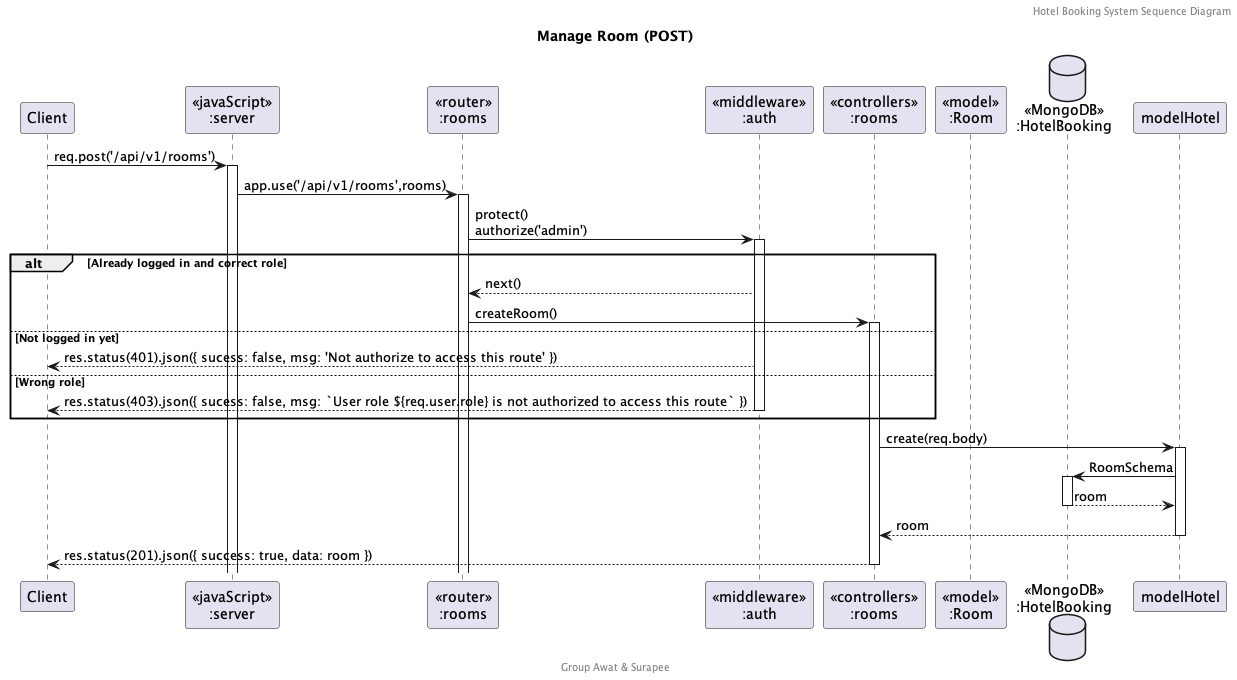

The diagram above was rendered by PlantUML. Its source (embedded in the PNG):
@startuml Manage Room (POST)

header Hotel Booking System Sequence Diagram
footer Group Awat & Surapee
title "Manage Room (POST)"

participant "Client" as client
participant "<<javaScript>>\n:server" as server
participant "<<router>>\n:rooms" as routerRoom
participant "<<middleware>>\n:auth" as middleware
participant "<<controllers>>\n:rooms" as controllersRooms
participant "<<model>>\n:Room" as modelRoom
database "<<MongoDB>>\n:HotelBooking" as HotelBookingDatabase


client->server ++:req.post('/api/v1/rooms')
server->routerRoom ++:app.use('/api/v1/rooms',rooms)
routerRoom -> middleware ++:protect()\nauthorize('admin')
alt Already logged in and correct role
    middleware --> routerRoom : next()
    routerRoom -> controllersRooms ++: createRoom()
else Not logged in yet
    middleware --> client : res.status(401).json({ sucess: false, msg: 'Not authorize to access this route' })
else Wrong role
    middleware --> client --: res.status(403).json({ sucess: false, msg: `User role ${req.user.role} is not authorized to access this route` })
end
controllersRooms-> modelHotel ++:create(req.body)
modelHotel -> HotelBookingDatabase ++: RoomSchema
HotelBookingDatabase --> modelHotel --: room
controllersRooms <-- modelHotel --:room
controllersRooms --> client --: res.status(201).json({ success: true, data: room })

@enduml